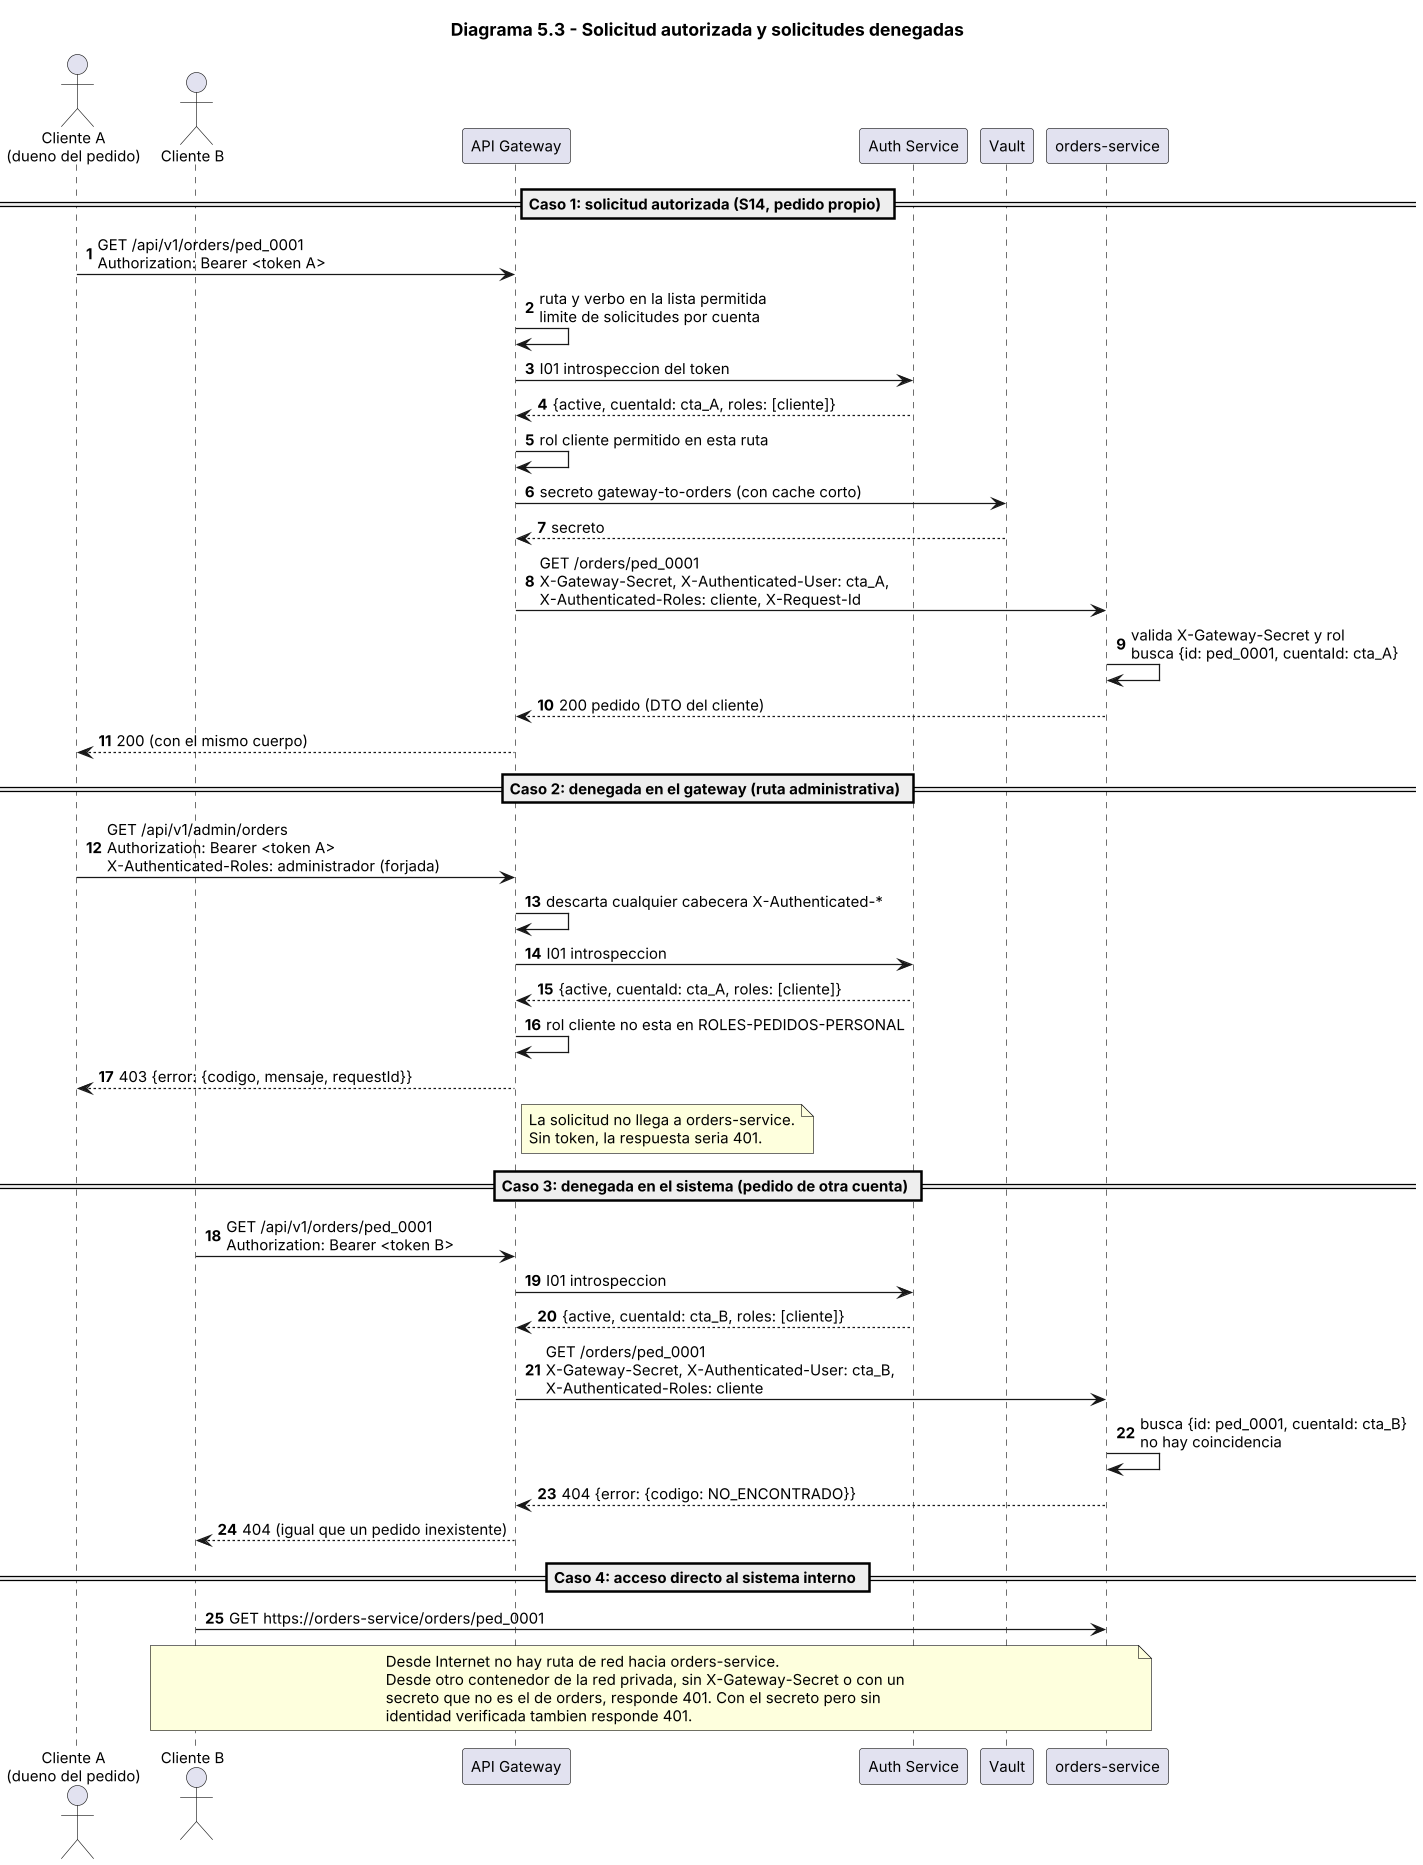

The diagram above was rendered by PlantUML. Its source (embedded in the PNG):
@startuml diagrama-5-3-secuencia-acceso
title Diagrama 5.3 - Solicitud autorizada y solicitudes denegadas

skinparam shadowing false
skinparam defaultFontName Arial
skinparam defaultFontSize 12
skinparam dpi 120
skinparam sequenceMessageAlign left
autonumber

actor "Cliente A\n(dueno del pedido)" as A
actor "Cliente B" as B
participant "API Gateway" as GW
participant "Auth Service" as AUTH
participant "Vault" as V
participant "orders-service" as ORD

== Caso 1: solicitud autorizada (S14, pedido propio) ==
A -> GW : GET /api/v1/orders/ped_0001\nAuthorization: Bearer <token A>
GW -> GW : ruta y verbo en la lista permitida\nlimite de solicitudes por cuenta
GW -> AUTH : I01 introspeccion del token
AUTH --> GW : {active, cuentaId: cta_A, roles: [cliente]}
GW -> GW : rol cliente permitido en esta ruta
GW -> V : secreto gateway-to-orders (con cache corto)
V --> GW : secreto
GW -> ORD : GET /orders/ped_0001\nX-Gateway-Secret, X-Authenticated-User: cta_A,\nX-Authenticated-Roles: cliente, X-Request-Id
ORD -> ORD : valida X-Gateway-Secret y rol\nbusca {id: ped_0001, cuentaId: cta_A}
ORD --> GW : 200 pedido (DTO del cliente)
GW --> A : 200 (con el mismo cuerpo)

== Caso 2: denegada en el gateway (ruta administrativa) ==
A -> GW : GET /api/v1/admin/orders\nAuthorization: Bearer <token A>\nX-Authenticated-Roles: administrador (forjada)
GW -> GW : descarta cualquier cabecera X-Authenticated-*
GW -> AUTH : I01 introspeccion
AUTH --> GW : {active, cuentaId: cta_A, roles: [cliente]}
GW -> GW : rol cliente no esta en ROLES-PEDIDOS-PERSONAL
GW --> A : 403 {error: {codigo, mensaje, requestId}}
note right of GW
  La solicitud no llega a orders-service.
  Sin token, la respuesta seria 401.
end note

== Caso 3: denegada en el sistema (pedido de otra cuenta) ==
B -> GW : GET /api/v1/orders/ped_0001\nAuthorization: Bearer <token B>
GW -> AUTH : I01 introspeccion
AUTH --> GW : {active, cuentaId: cta_B, roles: [cliente]}
GW -> ORD : GET /orders/ped_0001\nX-Gateway-Secret, X-Authenticated-User: cta_B,\nX-Authenticated-Roles: cliente
ORD -> ORD : busca {id: ped_0001, cuentaId: cta_B}\nno hay coincidencia
ORD --> GW : 404 {error: {codigo: NO_ENCONTRADO}}
GW --> B : 404 (igual que un pedido inexistente)

== Caso 4: acceso directo al sistema interno ==
B -> ORD : GET https://orders-service/orders/ped_0001
note over B, ORD
  Desde Internet no hay ruta de red hacia orders-service.
  Desde otro contenedor de la red privada, sin X-Gateway-Secret o con un
  secreto que no es el de orders, responde 401. Con el secreto pero sin
  identidad verificada tambien responde 401.
end note
@enduml